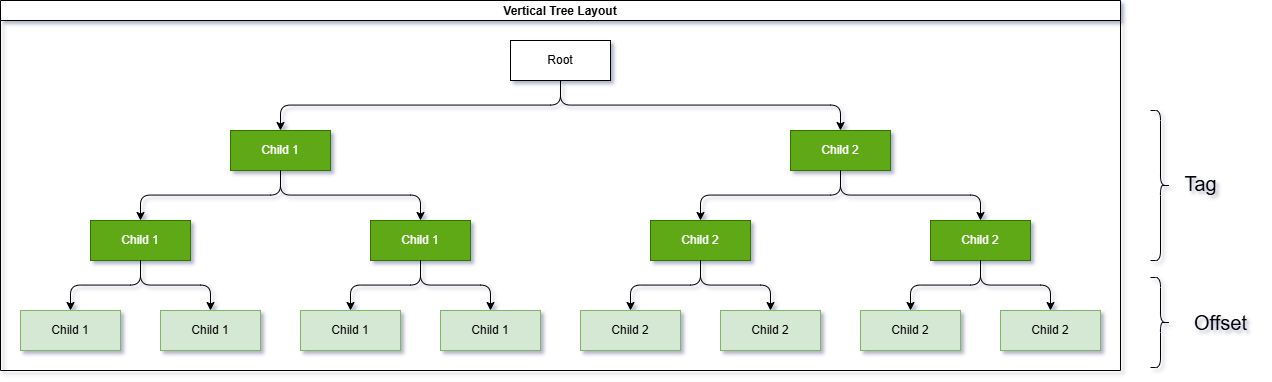

The diagram above was exported from draw.io. Its source (the exported page's mxGraphModel, read from the mxfile embedded in the PNG):
<mxGraphModel dx="1489" dy="894" grid="1" gridSize="10" guides="1" tooltips="1" connect="1" arrows="1" fold="1" page="1" pageScale="1" pageWidth="827" pageHeight="1169" math="0" shadow="0">
  <root>
    <mxCell id="0" />
    <mxCell id="1" parent="0" />
    <mxCell id="bj4szh5WwF3a7Rm5p2we-1" value="Vertical Tree Layout" style="swimlane;startSize=20;horizontal=1;childLayout=treeLayout;horizontalTree=0;sortEdges=1;resizable=0;containerType=tree;fontSize=12;" vertex="1" parent="1">
      <mxGeometry x="180" y="180" width="1120" height="370" as="geometry" />
    </mxCell>
    <mxCell id="bj4szh5WwF3a7Rm5p2we-2" value="Root" style="whiteSpace=wrap;html=1;" vertex="1" parent="bj4szh5WwF3a7Rm5p2we-1">
      <mxGeometry x="510" y="40" width="100" height="40" as="geometry" />
    </mxCell>
    <mxCell id="bj4szh5WwF3a7Rm5p2we-3" value="Child 1" style="whiteSpace=wrap;html=1;fillColor=#60a917;fontColor=#ffffff;strokeColor=#2D7600;" vertex="1" parent="bj4szh5WwF3a7Rm5p2we-1">
      <mxGeometry x="230" y="130" width="100" height="40" as="geometry" />
    </mxCell>
    <mxCell id="bj4szh5WwF3a7Rm5p2we-4" value="" style="edgeStyle=elbowEdgeStyle;elbow=vertical;html=1;rounded=1;curved=0;sourcePerimeterSpacing=0;targetPerimeterSpacing=0;startSize=6;endSize=6;" edge="1" parent="bj4szh5WwF3a7Rm5p2we-1" source="bj4szh5WwF3a7Rm5p2we-2" target="bj4szh5WwF3a7Rm5p2we-3">
      <mxGeometry relative="1" as="geometry" />
    </mxCell>
    <mxCell id="bj4szh5WwF3a7Rm5p2we-5" value="Child 2" style="whiteSpace=wrap;html=1;fillColor=#60a917;fontColor=#ffffff;strokeColor=#2D7600;" vertex="1" parent="bj4szh5WwF3a7Rm5p2we-1">
      <mxGeometry x="790" y="130" width="100" height="40" as="geometry" />
    </mxCell>
    <mxCell id="bj4szh5WwF3a7Rm5p2we-6" value="" style="edgeStyle=elbowEdgeStyle;elbow=vertical;html=1;rounded=1;curved=0;sourcePerimeterSpacing=0;targetPerimeterSpacing=0;startSize=6;endSize=6;" edge="1" parent="bj4szh5WwF3a7Rm5p2we-1" source="bj4szh5WwF3a7Rm5p2we-2" target="bj4szh5WwF3a7Rm5p2we-5">
      <mxGeometry relative="1" as="geometry" />
    </mxCell>
    <mxCell id="bj4szh5WwF3a7Rm5p2we-14" value="" style="edgeStyle=elbowEdgeStyle;elbow=vertical;html=1;rounded=1;curved=0;sourcePerimeterSpacing=0;targetPerimeterSpacing=0;startSize=6;endSize=6;" edge="1" target="bj4szh5WwF3a7Rm5p2we-15" source="bj4szh5WwF3a7Rm5p2we-3" parent="bj4szh5WwF3a7Rm5p2we-1">
      <mxGeometry relative="1" as="geometry">
        <mxPoint x="-942" y="150" as="sourcePoint" />
      </mxGeometry>
    </mxCell>
    <mxCell id="bj4szh5WwF3a7Rm5p2we-15" value="Child 1" style="whiteSpace=wrap;html=1;fillColor=#60a917;fontColor=#ffffff;strokeColor=#2D7600;" vertex="1" parent="bj4szh5WwF3a7Rm5p2we-1">
      <mxGeometry x="90" y="220" width="100" height="40" as="geometry" />
    </mxCell>
    <mxCell id="bj4szh5WwF3a7Rm5p2we-16" value="" style="edgeStyle=elbowEdgeStyle;elbow=vertical;html=1;rounded=1;curved=0;sourcePerimeterSpacing=0;targetPerimeterSpacing=0;startSize=6;endSize=6;" edge="1" target="bj4szh5WwF3a7Rm5p2we-17" source="bj4szh5WwF3a7Rm5p2we-3" parent="bj4szh5WwF3a7Rm5p2we-1">
      <mxGeometry relative="1" as="geometry">
        <mxPoint x="-942" y="150" as="sourcePoint" />
      </mxGeometry>
    </mxCell>
    <mxCell id="bj4szh5WwF3a7Rm5p2we-17" value="Child 1" style="whiteSpace=wrap;html=1;fillColor=#60a917;fontColor=#ffffff;strokeColor=#2D7600;" vertex="1" parent="bj4szh5WwF3a7Rm5p2we-1">
      <mxGeometry x="370" y="220" width="100" height="40" as="geometry" />
    </mxCell>
    <mxCell id="bj4szh5WwF3a7Rm5p2we-18" value="" style="edgeStyle=elbowEdgeStyle;elbow=vertical;html=1;rounded=1;curved=0;sourcePerimeterSpacing=0;targetPerimeterSpacing=0;startSize=6;endSize=6;" edge="1" target="bj4szh5WwF3a7Rm5p2we-19" source="bj4szh5WwF3a7Rm5p2we-5" parent="bj4szh5WwF3a7Rm5p2we-1">
      <mxGeometry relative="1" as="geometry">
        <mxPoint x="-774" y="150" as="sourcePoint" />
      </mxGeometry>
    </mxCell>
    <mxCell id="bj4szh5WwF3a7Rm5p2we-19" value="Child 2" style="whiteSpace=wrap;html=1;fillColor=#60a917;fontColor=#ffffff;strokeColor=#2D7600;" vertex="1" parent="bj4szh5WwF3a7Rm5p2we-1">
      <mxGeometry x="650" y="220" width="100" height="40" as="geometry" />
    </mxCell>
    <mxCell id="bj4szh5WwF3a7Rm5p2we-20" value="" style="edgeStyle=elbowEdgeStyle;elbow=vertical;html=1;rounded=1;curved=0;sourcePerimeterSpacing=0;targetPerimeterSpacing=0;startSize=6;endSize=6;" edge="1" target="bj4szh5WwF3a7Rm5p2we-21" source="bj4szh5WwF3a7Rm5p2we-5" parent="bj4szh5WwF3a7Rm5p2we-1">
      <mxGeometry relative="1" as="geometry">
        <mxPoint x="-774" y="150" as="sourcePoint" />
      </mxGeometry>
    </mxCell>
    <mxCell id="bj4szh5WwF3a7Rm5p2we-21" value="Child 2" style="whiteSpace=wrap;html=1;fillColor=#60a917;fontColor=#ffffff;strokeColor=#2D7600;" vertex="1" parent="bj4szh5WwF3a7Rm5p2we-1">
      <mxGeometry x="930" y="220" width="100" height="40" as="geometry" />
    </mxCell>
    <mxCell id="bj4szh5WwF3a7Rm5p2we-22" value="" style="edgeStyle=elbowEdgeStyle;elbow=vertical;html=1;rounded=1;curved=0;sourcePerimeterSpacing=0;targetPerimeterSpacing=0;startSize=6;endSize=6;" edge="1" target="bj4szh5WwF3a7Rm5p2we-23" source="bj4szh5WwF3a7Rm5p2we-15" parent="bj4szh5WwF3a7Rm5p2we-1">
      <mxGeometry relative="1" as="geometry">
        <mxPoint x="-704" y="240" as="sourcePoint" />
      </mxGeometry>
    </mxCell>
    <mxCell id="bj4szh5WwF3a7Rm5p2we-23" value="Child 1" style="whiteSpace=wrap;html=1;fillColor=#d5e8d4;strokeColor=#82b366;" vertex="1" parent="bj4szh5WwF3a7Rm5p2we-1">
      <mxGeometry x="20" y="310" width="100" height="40" as="geometry" />
    </mxCell>
    <mxCell id="bj4szh5WwF3a7Rm5p2we-24" value="" style="edgeStyle=elbowEdgeStyle;elbow=vertical;html=1;rounded=1;curved=0;sourcePerimeterSpacing=0;targetPerimeterSpacing=0;startSize=6;endSize=6;" edge="1" target="bj4szh5WwF3a7Rm5p2we-25" source="bj4szh5WwF3a7Rm5p2we-15" parent="bj4szh5WwF3a7Rm5p2we-1">
      <mxGeometry relative="1" as="geometry">
        <mxPoint x="-704" y="240" as="sourcePoint" />
      </mxGeometry>
    </mxCell>
    <mxCell id="bj4szh5WwF3a7Rm5p2we-25" value="Child 1" style="whiteSpace=wrap;html=1;fillColor=#d5e8d4;strokeColor=#82b366;" vertex="1" parent="bj4szh5WwF3a7Rm5p2we-1">
      <mxGeometry x="160" y="310" width="100" height="40" as="geometry" />
    </mxCell>
    <mxCell id="bj4szh5WwF3a7Rm5p2we-26" value="" style="edgeStyle=elbowEdgeStyle;elbow=vertical;html=1;rounded=1;curved=0;sourcePerimeterSpacing=0;targetPerimeterSpacing=0;startSize=6;endSize=6;" edge="1" target="bj4szh5WwF3a7Rm5p2we-27" source="bj4szh5WwF3a7Rm5p2we-17" parent="bj4szh5WwF3a7Rm5p2we-1">
      <mxGeometry relative="1" as="geometry">
        <mxPoint x="-396" y="240" as="sourcePoint" />
      </mxGeometry>
    </mxCell>
    <mxCell id="bj4szh5WwF3a7Rm5p2we-27" value="Child 1" style="whiteSpace=wrap;html=1;fillColor=#d5e8d4;strokeColor=#82b366;" vertex="1" parent="bj4szh5WwF3a7Rm5p2we-1">
      <mxGeometry x="300" y="310" width="100" height="40" as="geometry" />
    </mxCell>
    <mxCell id="bj4szh5WwF3a7Rm5p2we-28" value="" style="edgeStyle=elbowEdgeStyle;elbow=vertical;html=1;rounded=1;curved=0;sourcePerimeterSpacing=0;targetPerimeterSpacing=0;startSize=6;endSize=6;" edge="1" target="bj4szh5WwF3a7Rm5p2we-29" source="bj4szh5WwF3a7Rm5p2we-17" parent="bj4szh5WwF3a7Rm5p2we-1">
      <mxGeometry relative="1" as="geometry">
        <mxPoint x="-399.5" y="240" as="sourcePoint" />
      </mxGeometry>
    </mxCell>
    <mxCell id="bj4szh5WwF3a7Rm5p2we-29" value="Child 1" style="whiteSpace=wrap;html=1;fillColor=#d5e8d4;strokeColor=#82b366;" vertex="1" parent="bj4szh5WwF3a7Rm5p2we-1">
      <mxGeometry x="440" y="310" width="100" height="40" as="geometry" />
    </mxCell>
    <mxCell id="bj4szh5WwF3a7Rm5p2we-30" value="" style="edgeStyle=elbowEdgeStyle;elbow=vertical;html=1;rounded=1;curved=0;sourcePerimeterSpacing=0;targetPerimeterSpacing=0;startSize=6;endSize=6;" edge="1" target="bj4szh5WwF3a7Rm5p2we-31" source="bj4szh5WwF3a7Rm5p2we-19" parent="bj4szh5WwF3a7Rm5p2we-1">
      <mxGeometry relative="1" as="geometry">
        <mxPoint x="374" y="240" as="sourcePoint" />
      </mxGeometry>
    </mxCell>
    <mxCell id="bj4szh5WwF3a7Rm5p2we-31" value="Child 2" style="whiteSpace=wrap;html=1;fillColor=#d5e8d4;strokeColor=#82b366;" vertex="1" parent="bj4szh5WwF3a7Rm5p2we-1">
      <mxGeometry x="580" y="310" width="100" height="40" as="geometry" />
    </mxCell>
    <mxCell id="bj4szh5WwF3a7Rm5p2we-32" value="" style="edgeStyle=elbowEdgeStyle;elbow=vertical;html=1;rounded=1;curved=0;sourcePerimeterSpacing=0;targetPerimeterSpacing=0;startSize=6;endSize=6;" edge="1" target="bj4szh5WwF3a7Rm5p2we-33" source="bj4szh5WwF3a7Rm5p2we-19" parent="bj4szh5WwF3a7Rm5p2we-1">
      <mxGeometry relative="1" as="geometry">
        <mxPoint x="381" y="240" as="sourcePoint" />
      </mxGeometry>
    </mxCell>
    <mxCell id="bj4szh5WwF3a7Rm5p2we-33" value="Child 2" style="whiteSpace=wrap;html=1;fillColor=#d5e8d4;strokeColor=#82b366;" vertex="1" parent="bj4szh5WwF3a7Rm5p2we-1">
      <mxGeometry x="720" y="310" width="100" height="40" as="geometry" />
    </mxCell>
    <mxCell id="bj4szh5WwF3a7Rm5p2we-34" value="" style="edgeStyle=elbowEdgeStyle;elbow=vertical;html=1;rounded=1;curved=0;sourcePerimeterSpacing=0;targetPerimeterSpacing=0;startSize=6;endSize=6;" edge="1" target="bj4szh5WwF3a7Rm5p2we-35" source="bj4szh5WwF3a7Rm5p2we-21" parent="bj4szh5WwF3a7Rm5p2we-1">
      <mxGeometry relative="1" as="geometry">
        <mxPoint x="899" y="240" as="sourcePoint" />
      </mxGeometry>
    </mxCell>
    <mxCell id="bj4szh5WwF3a7Rm5p2we-35" value="Child 2" style="whiteSpace=wrap;html=1;fillColor=#d5e8d4;strokeColor=#82b366;" vertex="1" parent="bj4szh5WwF3a7Rm5p2we-1">
      <mxGeometry x="860" y="310" width="100" height="40" as="geometry" />
    </mxCell>
    <mxCell id="bj4szh5WwF3a7Rm5p2we-36" value="" style="edgeStyle=elbowEdgeStyle;elbow=vertical;html=1;rounded=1;curved=0;sourcePerimeterSpacing=0;targetPerimeterSpacing=0;startSize=6;endSize=6;" edge="1" target="bj4szh5WwF3a7Rm5p2we-37" source="bj4szh5WwF3a7Rm5p2we-21" parent="bj4szh5WwF3a7Rm5p2we-1">
      <mxGeometry relative="1" as="geometry">
        <mxPoint x="902.5" y="240" as="sourcePoint" />
      </mxGeometry>
    </mxCell>
    <mxCell id="bj4szh5WwF3a7Rm5p2we-37" value="Child 2" style="whiteSpace=wrap;html=1;fillColor=#d5e8d4;strokeColor=#82b366;" vertex="1" parent="bj4szh5WwF3a7Rm5p2we-1">
      <mxGeometry x="1000" y="310" width="100" height="40" as="geometry" />
    </mxCell>
    <mxCell id="bj4szh5WwF3a7Rm5p2we-38" value="" style="shape=curlyBracket;whiteSpace=wrap;html=1;rounded=1;flipH=1;labelPosition=right;verticalLabelPosition=middle;align=left;verticalAlign=middle;" vertex="1" parent="1">
      <mxGeometry x="1330" y="290" width="20" height="150" as="geometry" />
    </mxCell>
    <mxCell id="bj4szh5WwF3a7Rm5p2we-39" value="&lt;font style=&quot;font-size: 20px;&quot;&gt;Tag&lt;/font&gt;" style="text;html=1;align=center;verticalAlign=middle;resizable=0;points=[];autosize=1;strokeColor=none;fillColor=none;" vertex="1" parent="1">
      <mxGeometry x="1350" y="343" width="60" height="40" as="geometry" />
    </mxCell>
    <mxCell id="bj4szh5WwF3a7Rm5p2we-40" value="" style="shape=curlyBracket;whiteSpace=wrap;html=1;rounded=1;flipH=1;labelPosition=right;verticalLabelPosition=middle;align=left;verticalAlign=middle;" vertex="1" parent="1">
      <mxGeometry x="1330" y="457" width="20" height="90" as="geometry" />
    </mxCell>
    <mxCell id="bj4szh5WwF3a7Rm5p2we-41" value="&lt;font style=&quot;font-size: 20px;&quot;&gt;Offset&lt;/font&gt;" style="text;html=1;align=center;verticalAlign=middle;resizable=0;points=[];autosize=1;strokeColor=none;fillColor=none;" vertex="1" parent="1">
      <mxGeometry x="1360" y="482" width="80" height="40" as="geometry" />
    </mxCell>
  </root>
</mxGraphModel>